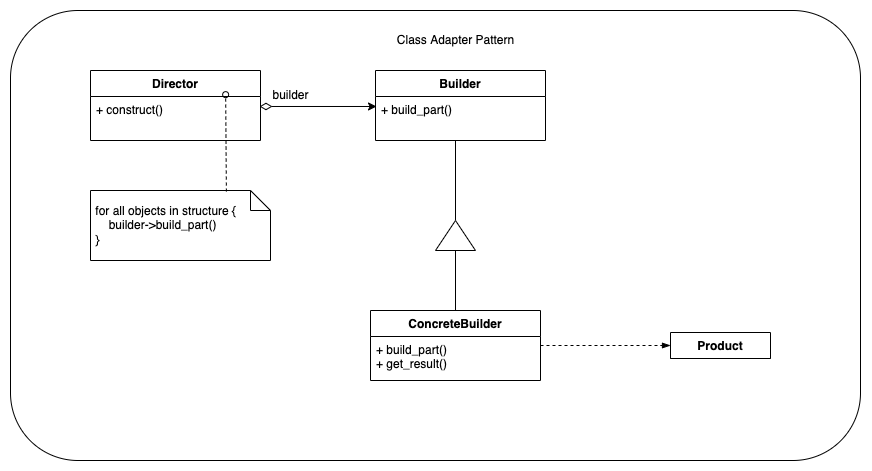

The diagram above was exported from draw.io. Its source (the exported page's mxGraphModel, read from the mxfile embedded in the PNG):
<mxGraphModel dx="998" dy="622" grid="1" gridSize="10" guides="1" tooltips="1" connect="1" arrows="1" fold="1" page="1" pageScale="1" pageWidth="850" pageHeight="1100" math="0" shadow="0">
  <root>
    <mxCell id="0" />
    <mxCell id="1" parent="0" />
    <mxCell id="2" value="" style="rounded=1;whiteSpace=wrap;html=1;" vertex="1" parent="1">
      <mxGeometry x="80" y="80" width="850" height="450" as="geometry" />
    </mxCell>
    <mxCell id="3" value="" style="edgeStyle=orthogonalEdgeStyle;rounded=0;orthogonalLoop=1;jettySize=auto;html=1;endArrow=none;endFill=0;" edge="1" source="4" target="11" parent="1">
      <mxGeometry relative="1" as="geometry">
        <Array as="points">
          <mxPoint x="520" y="305" />
        </Array>
      </mxGeometry>
    </mxCell>
    <mxCell id="4" value="ConcreteBuilder" style="swimlane;fontStyle=1;align=center;verticalAlign=top;childLayout=stackLayout;horizontal=1;startSize=26;horizontalStack=0;resizeParent=1;resizeParentMax=0;resizeLast=0;collapsible=1;marginBottom=0;" vertex="1" parent="1">
      <mxGeometry x="440" y="380" width="170" height="70" as="geometry">
        <mxRectangle x="130" y="110" width="100" height="26" as="alternateBounds" />
      </mxGeometry>
    </mxCell>
    <mxCell id="5" value="+ build_part()&#10;+ get_result()" style="text;strokeColor=none;fillColor=none;align=left;verticalAlign=top;spacingLeft=4;spacingRight=4;overflow=hidden;rotatable=0;points=[[0,0.5],[1,0.5]];portConstraint=eastwest;" vertex="1" parent="4">
      <mxGeometry y="26" width="170" height="44" as="geometry" />
    </mxCell>
    <mxCell id="6" style="edgeStyle=orthogonalEdgeStyle;rounded=0;orthogonalLoop=1;jettySize=auto;html=1;exitX=0.006;exitY=0.227;exitDx=0;exitDy=0;entryX=0.994;entryY=0.227;entryDx=0;entryDy=0;endArrow=diamondThin;endFill=0;strokeWidth=1;endSize=10;startArrow=classic;startFill=1;entryPerimeter=0;exitPerimeter=0;" edge="1" source="9" target="14" parent="1">
      <mxGeometry relative="1" as="geometry">
        <mxPoint x="600" y="179" as="sourcePoint" />
        <mxPoint x="330" y="179" as="targetPoint" />
      </mxGeometry>
    </mxCell>
    <mxCell id="7" value="Class Adapter Pattern" style="text;html=1;align=center;verticalAlign=middle;resizable=0;points=[];autosize=1;strokeColor=none;fillColor=none;" vertex="1" parent="1">
      <mxGeometry x="455" y="95" width="140" height="30" as="geometry" />
    </mxCell>
    <mxCell id="8" value="Builder" style="swimlane;fontStyle=1;align=center;verticalAlign=top;childLayout=stackLayout;horizontal=1;startSize=26;horizontalStack=0;resizeParent=1;resizeParentMax=0;resizeLast=0;collapsible=1;marginBottom=0;" vertex="1" parent="1">
      <mxGeometry x="445" y="140" width="170" height="70" as="geometry">
        <mxRectangle x="130" y="110" width="100" height="26" as="alternateBounds" />
      </mxGeometry>
    </mxCell>
    <mxCell id="9" value="+ build_part()" style="text;strokeColor=none;fillColor=none;align=left;verticalAlign=top;spacingLeft=4;spacingRight=4;overflow=hidden;rotatable=0;points=[[0,0.5],[1,0.5]];portConstraint=eastwest;" vertex="1" parent="8">
      <mxGeometry y="26" width="170" height="44" as="geometry" />
    </mxCell>
    <mxCell id="10" style="edgeStyle=orthogonalEdgeStyle;rounded=0;orthogonalLoop=1;jettySize=auto;html=1;exitX=1;exitY=0.5;exitDx=0;exitDy=0;startArrow=none;startFill=0;endArrow=none;endFill=0;endSize=10;strokeWidth=1;" edge="1" source="11" parent="1">
      <mxGeometry relative="1" as="geometry">
        <mxPoint x="525" y="210.0000000000001" as="targetPoint" />
      </mxGeometry>
    </mxCell>
    <mxCell id="11" value="" style="triangle;whiteSpace=wrap;html=1;direction=north;" vertex="1" parent="1">
      <mxGeometry x="505" y="290" width="40" height="30" as="geometry" />
    </mxCell>
    <mxCell id="12" value="builder" style="text;html=1;align=center;verticalAlign=middle;resizable=0;points=[];autosize=1;strokeColor=none;fillColor=none;" vertex="1" parent="1">
      <mxGeometry x="330" y="150" width="60" height="30" as="geometry" />
    </mxCell>
    <mxCell id="13" value="Director" style="swimlane;fontStyle=1;align=center;verticalAlign=top;childLayout=stackLayout;horizontal=1;startSize=26;horizontalStack=0;resizeParent=1;resizeParentMax=0;resizeLast=0;collapsible=1;marginBottom=0;" vertex="1" parent="1">
      <mxGeometry x="160" y="140" width="170" height="70" as="geometry">
        <mxRectangle x="130" y="110" width="100" height="26" as="alternateBounds" />
      </mxGeometry>
    </mxCell>
    <mxCell id="14" value="+ construct()" style="text;strokeColor=none;fillColor=none;align=left;verticalAlign=top;spacingLeft=4;spacingRight=4;overflow=hidden;rotatable=0;points=[[0,0.5],[1,0.5]];portConstraint=eastwest;" vertex="1" parent="13">
      <mxGeometry y="26" width="170" height="44" as="geometry" />
    </mxCell>
    <mxCell id="15" value="Product" style="swimlane;fontStyle=1;align=center;verticalAlign=top;childLayout=stackLayout;horizontal=1;startSize=26;horizontalStack=0;resizeParent=1;resizeParentMax=0;resizeLast=0;collapsible=1;marginBottom=0;" collapsed="1" vertex="1" parent="1">
      <mxGeometry x="740" y="402" width="100" height="26" as="geometry">
        <mxRectangle x="160" y="140" width="170" height="70" as="alternateBounds" />
      </mxGeometry>
    </mxCell>
    <mxCell id="16" style="edgeStyle=orthogonalEdgeStyle;rounded=0;orthogonalLoop=1;jettySize=auto;html=1;entryX=0;entryY=0.5;entryDx=0;entryDy=0;endArrow=blockThin;endFill=1;dashed=1;" edge="1" target="15" parent="1">
      <mxGeometry relative="1" as="geometry">
        <mxPoint x="610" y="415" as="sourcePoint" />
      </mxGeometry>
    </mxCell>
    <mxCell id="17" value="&amp;nbsp;for all objects in structure {&lt;br&gt;&amp;nbsp; &amp;nbsp; &amp;nbsp;builder-&amp;gt;build_part()&lt;br&gt;&amp;nbsp;}" style="shape=note;size=20;whiteSpace=wrap;html=1;align=left;" vertex="1" parent="1">
      <mxGeometry x="160" y="260" width="180" height="70" as="geometry" />
    </mxCell>
    <mxCell id="18" value="" style="endArrow=oval;html=1;rounded=0;dashed=1;exitX=0.755;exitY=0.015;exitDx=0;exitDy=0;exitPerimeter=0;startArrow=none;startFill=0;endFill=0;entryX=0.795;entryY=-0.042;entryDx=0;entryDy=0;entryPerimeter=0;" edge="1" source="17" target="14" parent="1">
      <mxGeometry width="50" height="50" relative="1" as="geometry">
        <mxPoint x="470" y="410" as="sourcePoint" />
        <mxPoint x="520" y="360" as="targetPoint" />
      </mxGeometry>
    </mxCell>
  </root>
</mxGraphModel>